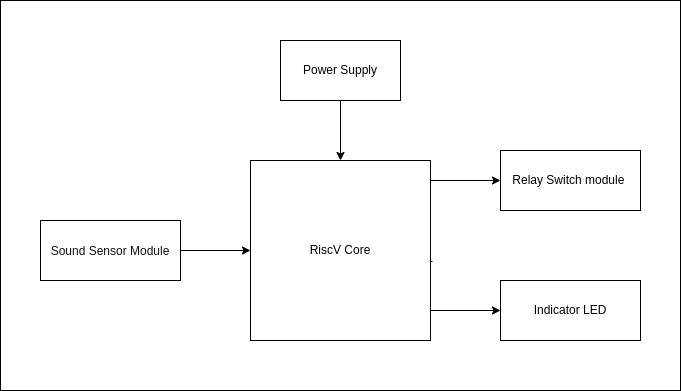

The diagram above was exported from draw.io. Its source (the exported page's mxGraphModel, read from the mxfile embedded in the PNG):
<mxGraphModel dx="1364" dy="803" grid="1" gridSize="10" guides="1" tooltips="1" connect="1" arrows="1" fold="1" page="1" pageScale="1" pageWidth="827" pageHeight="1169" math="0" shadow="0">
  <root>
    <mxCell id="0" />
    <mxCell id="1" parent="0" />
    <mxCell id="kp1WTVrDeaRiypZVHOpq-8" value="" style="rounded=0;whiteSpace=wrap;html=1;" parent="1" vertex="1">
      <mxGeometry x="90" y="120" width="680" height="390" as="geometry" />
    </mxCell>
    <mxCell id="kp1WTVrDeaRiypZVHOpq-7" style="edgeStyle=orthogonalEdgeStyle;rounded=0;orthogonalLoop=1;jettySize=auto;html=1;exitX=1;exitY=0.5;exitDx=0;exitDy=0;" parent="1" source="kp1WTVrDeaRiypZVHOpq-1" target="kp1WTVrDeaRiypZVHOpq-6" edge="1">
      <mxGeometry relative="1" as="geometry">
        <Array as="points">
          <mxPoint x="520" y="300" />
        </Array>
      </mxGeometry>
    </mxCell>
    <mxCell id="kp1WTVrDeaRiypZVHOpq-1" value="RiscV Core" style="whiteSpace=wrap;html=1;aspect=fixed;" parent="1" vertex="1">
      <mxGeometry x="340" y="280" width="180" height="180" as="geometry" />
    </mxCell>
    <mxCell id="kp1WTVrDeaRiypZVHOpq-3" style="edgeStyle=orthogonalEdgeStyle;rounded=0;orthogonalLoop=1;jettySize=auto;html=1;entryX=0.5;entryY=0;entryDx=0;entryDy=0;" parent="1" source="kp1WTVrDeaRiypZVHOpq-2" target="kp1WTVrDeaRiypZVHOpq-1" edge="1">
      <mxGeometry relative="1" as="geometry" />
    </mxCell>
    <mxCell id="kp1WTVrDeaRiypZVHOpq-2" value="Power Supply" style="rounded=0;whiteSpace=wrap;html=1;" parent="1" vertex="1">
      <mxGeometry x="370" y="160" width="120" height="60" as="geometry" />
    </mxCell>
    <mxCell id="kp1WTVrDeaRiypZVHOpq-5" style="edgeStyle=orthogonalEdgeStyle;rounded=0;orthogonalLoop=1;jettySize=auto;html=1;entryX=0;entryY=0.5;entryDx=0;entryDy=0;" parent="1" source="kp1WTVrDeaRiypZVHOpq-4" target="kp1WTVrDeaRiypZVHOpq-1" edge="1">
      <mxGeometry relative="1" as="geometry" />
    </mxCell>
    <mxCell id="kp1WTVrDeaRiypZVHOpq-4" value="&lt;pre style=&quot;box-sizing: border-box; padding: 0px; margin-top: 0px; margin-right: 0px; margin-left: 0px; text-rendering: optimizelegibility; font-weight: 400; color: rgb(15, 17, 17); text-align: start; background-color: rgb(255, 255, 255); margin-bottom: 0px !important; line-height: 32px !important;&quot;&gt;&lt;font style=&quot;font-size: 12px;&quot; face=&quot;Helvetica&quot;&gt;Sound Sensor Module&lt;/font&gt;&lt;/pre&gt;" style="rounded=0;whiteSpace=wrap;html=1;" parent="1" vertex="1">
      <mxGeometry x="130" y="340" width="140" height="60" as="geometry" />
    </mxCell>
    <mxCell id="kp1WTVrDeaRiypZVHOpq-6" value="Relay Switch module&amp;nbsp;" style="rounded=0;whiteSpace=wrap;html=1;" parent="1" vertex="1">
      <mxGeometry x="590" y="270" width="140" height="60" as="geometry" />
    </mxCell>
    <mxCell id="1H0mhhRZfYOkqRorSQs2-4" style="edgeStyle=orthogonalEdgeStyle;rounded=0;orthogonalLoop=1;jettySize=auto;html=1;exitX=1.011;exitY=0.561;exitDx=0;exitDy=0;exitPerimeter=0;" edge="1" parent="1" source="kp1WTVrDeaRiypZVHOpq-1" target="1H0mhhRZfYOkqRorSQs2-5">
      <mxGeometry relative="1" as="geometry">
        <mxPoint x="530" y="380" as="sourcePoint" />
        <mxPoint x="600" y="420" as="targetPoint" />
        <Array as="points">
          <mxPoint x="520" y="381" />
          <mxPoint x="520" y="430" />
        </Array>
      </mxGeometry>
    </mxCell>
    <mxCell id="1H0mhhRZfYOkqRorSQs2-5" value="Indicator LED" style="rounded=0;whiteSpace=wrap;html=1;" vertex="1" parent="1">
      <mxGeometry x="590" y="400" width="140" height="60" as="geometry" />
    </mxCell>
  </root>
</mxGraphModel>